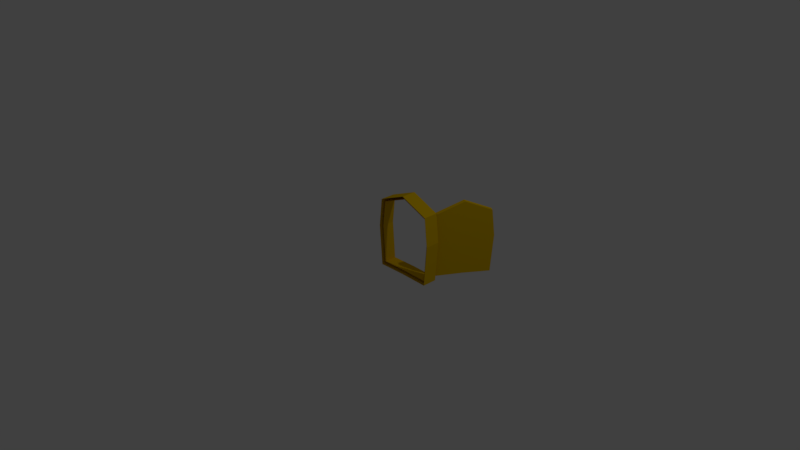 # Source: doorbote02.blend  (saved by Blender 2.78.0; exported with 4.5.12 LTS)
import bpy
from mathutils import Matrix  # noqa: F401  (used for matrix-valued properties, if any)

bpy.ops.wm.read_factory_settings(use_empty=True)
scene = bpy.context.scene
scene.name = 'Scene'

# ---- collections
col_collection_1 = bpy.data.collections.new('Collection 1'); scene.collection.children.link(col_collection_1)

# ---- images (referenced by path relative to the original .blend; pixels are not part of the script)
import os
ASSET_DIR = os.environ.get("B2B_ASSET_DIR", "")  # directory of the original .blend (textures are referenced by path, not embedded)
HERE = os.path.dirname(os.path.abspath(__file__))  # packed textures are extracted next to this script under _unpacked/

def load_image(name, relpath, width, height, colorspace="sRGB"):
    """Load a texture the original file referenced (path relative to the .blend, or extracted next to this script)."""
    p = next((c for c in (os.path.join(HERE, relpath), os.path.join(ASSET_DIR, relpath)) if relpath and os.path.exists(c)), "")
    if p:
        img = bpy.data.images.load(p, check_existing=True)
        img.name = name
    else:  # same state as the original file: an image datablock whose file is absent (Cycles renders it pink)
        img = bpy.data.images.new(name, width, height)
        img.source = "FILE"
        img.filepath = "//" + (relpath or name)
    img.colorspace_settings.name = colorspace
    return img
img_doortexture = load_image('DoorTexture', '_unpacked/DoorTexture.e943ffb9.png', 1024, 1024, 'sRGB')

# ---- materials (node trees are filled in below, after node groups)
mat_material = bpy.data.materials.new('Material')
mat_material.alpha_threshold = 0.0
mat_material.roughness = 0.5

# ---- material node trees
mat_material.use_nodes = True; mat_material.node_tree.nodes.clear()
_N = mat_material.node_tree.nodes; _L = mat_material.node_tree.links
n0 = _N.new('ShaderNodeOutputMaterial'); n0.name = 'Material Output'; n0.location = (479, 377)
n1 = _N.new('ShaderNodeBsdfAnisotropic'); n1.name = 'Glossy BSDF'; n1.location = (12, 472)
n1.width = 167
n1.distribution = 'GGX'
n1.inputs[1].default_value = 0.4472
n2 = _N.new('ShaderNodeBsdfDiffuse'); n2.name = 'Diffuse BSDF'; n2.location = (10, 300)
n2.inputs[0].default_value = (0.8, 0.5031, 0.0, 1.0)
n3 = _N.new('ShaderNodeMixShader'); n3.name = 'Mix Shader'; n3.location = (258, 404)
n3.inputs[0].default_value = 1.0
n4 = _N.new('ShaderNodeTexImage'); n4.name = 'Image Texture'; n4.location = (680, 439)
n4.width = 140
n4.image = img_doortexture
_L.new(n1.outputs[0], n3.inputs[1])
_L.new(n2.outputs[0], n3.inputs[2])
_L.new(n3.outputs[0], n0.inputs[0])
n0.is_active_output = True

# ---- world
world_world = bpy.data.worlds.new('World'); scene.world = world_world
world_world.color = (0.05088, 0.05088, 0.05088)
world_world.use_sun_shadow = False
world_world.sun_shadow_jitter_overblur = 0.0
world_world.cycles.sampling_method = 'MANUAL'

# ---- cameras
cam_camera = bpy.data.cameras.new('Camera')
cam_camera.clip_end = 100.0
cam_camera.lens = 35.0
cam_camera.sensor_width = 32.0
cam_camera.sensor_height = 18.0
cam_camera.ortho_scale = 7.314
cam_camera.dof.focus_distance = 0.0

# ---- lights
light_lamp = bpy.data.lights.new('Lamp', 'POINT')
light_lamp.transmission_factor = 0.0
light_lamp.cutoff_distance = 30.0
light_lamp.energy = 100.0
light_lamp.shadow_buffer_clip_start = 1.001
light_lamp.shadow_soft_size = 0.1
light_lamp.shadow_maximum_resolution = 0.006
light_lamp.use_absolute_resolution = True

# ---- meshes
me_cylinder_010 = bpy.data.meshes.new('Cylinder.010')
me_cylinder_010.from_pydata([(-0.3454, 0.09575, 1.079), (-0.3454, -0.09575, 1.079), (0.02321, 0.09575, 0.9266), (0.02321, -0.09575, 0.9266), (0.06223, 0.09575, 0.558), (0.06223, -0.09575, 0.558), (0.02321, 0.09575, 0.02975), (0.02321, -0.09575, 0.02975), (-0.3454, 0.09575, 0.03663), (-0.3454, -0.09575, 0.03663), (-0.7141, 0.09575, 0.02975), (-0.7141, -0.09575, 0.02975), (-0.7531, 0.09575, 0.558), (-0.7531, -0.09575, 0.558), (-0.7141, 0.09575, 0.9266), (-0.7141, -0.09575, 0.9266), (-0.3454, -0.09575, 1.033), (-0.006917, -0.09575, 0.8932), (0.02892, -0.09575, 0.5547), (-0.006917, -0.09575, 0.06965), (-0.3454, -0.09575, 0.07598), (-0.684, -0.09575, 0.06965), (-0.7198, -0.09575, 0.5547), (-0.684, -0.09575, 0.8932), (-0.3454, 0.06611, 1.033), (-0.006917, 0.06611, 0.8932), (0.02892, 0.06611, 0.5547), (-0.006917, 0.06611, 0.06965), (-0.3454, 0.06611, 0.07598), (-0.684, 0.06611, 0.06965), (-0.7198, 0.06611, 0.5547), (-0.684, 0.06611, 0.8932), (-0.8727, -0.4138, 1.033), (-1.052, -0.701, 0.8932), (-1.071, -0.7314, 0.5547), (-1.052, -0.701, 0.06965), (-0.8727, -0.4138, 0.07598), (-0.6935, -0.1266, 0.06965), (-0.6745, -0.09621, 0.5547), (-0.6935, -0.1266, 0.8932), (-0.8727, -0.4138, 0.6486), (-0.8234, -0.4446, 1.033), (-1.003, -0.7318, 0.8932), (-1.022, -0.7622, 0.5547), (-1.003, -0.7318, 0.06965), (-0.8234, -0.4446, 0.07598), (-0.6442, -0.1574, 0.06965), (-0.6252, -0.1269, 0.5547), (-0.6442, -0.1574, 0.8932), (-0.8234, -0.4446, 0.6358)], [], [(0, 1, 3, 2), (2, 3, 5, 4), (4, 5, 7, 6), (6, 7, 9, 8), (8, 9, 11, 10), (10, 11, 13, 12), (12, 13, 15, 14), (14, 15, 1, 0), (3, 1, 16, 17), (9, 7, 19, 20), (15, 13, 22, 23), (5, 3, 17, 18), (11, 9, 20, 21), (1, 15, 23, 16), (7, 5, 18, 19), (13, 11, 21, 22), (17, 16, 24, 25), (16, 23, 31, 24), (22, 21, 29, 30), (20, 19, 27, 28), (18, 17, 25, 26), (23, 22, 30, 31), (21, 20, 28, 29), (19, 18, 26, 27), (35, 34, 40, 36), (36, 40, 38, 37), (34, 33, 32, 40), (40, 32, 39, 38), (49, 45, 46, 47), (41, 49, 47, 48), (43, 44, 45, 49), (42, 43, 49, 41), (34, 43, 42, 33), (39, 48, 47, 38), (37, 46, 45, 36), (35, 44, 43, 34), (33, 42, 41, 32), (32, 41, 48, 39), (38, 47, 46, 37), (36, 45, 44, 35)])
_uv = me_cylinder_010.uv_layers.new(name='UVMap')
_uv.uv.foreach_set('vector', [0.1981, 0.6741, 0.2455, 0.5627, 0.4129, 0.5433, 0.4636, 0.6448, 0.4636, 0.6448, 0.4129, 0.5433, 0.4923, 0.409, 0.5924, 0.4479, 0.5924, 0.4479, 0.4923, 0.409, 0.5028, 0.2025, 0.5924, 0.1613, 0.5924, 0.1613, 0.5028, 0.2025, 0.3761, 0.1382, 0.4181, 0.03784, 0.4181, 0.03784, 0.3761, 0.1382, 0.2344, 0.1032, 0.2056, 0.0001397, 0.2056, 0.0001397, 0.2344, 0.1032, 0.1175, 0.2843, 0.007375, 0.2428, 0.007375, 0.2428, 0.1175, 0.2843, 0.1096, 0.4468, 0.0001397, 0.4863, 0.0001397, 0.4863, 0.1096, 0.4468, 0.2455, 0.5627, 0.1981, 0.6741, 0.4129, 0.5433, 0.2455, 0.5627, 0.2528, 0.5403, 0.4063, 0.5272, 0.3761, 0.1382, 0.5028, 0.2025, 0.4889, 0.2127, 0.3714, 0.1506, 0.1096, 0.4468, 0.1175, 0.2843, 0.1297, 0.287, 0.1247, 0.4364, 0.4923, 0.409, 0.4129, 0.5433, 0.4063, 0.5272, 0.4812, 0.4044, 0.2344, 0.1032, 0.3761, 0.1382, 0.3714, 0.1506, 0.2395, 0.1204, 0.2455, 0.5627, 0.1096, 0.4468, 0.1247, 0.4364, 0.2528, 0.5403, 0.5028, 0.2025, 0.4923, 0.409, 0.4812, 0.4044, 0.4889, 0.2127, 0.1175, 0.2843, 0.2344, 0.1032, 0.2395, 0.1204, 0.1297, 0.287, 0.4063, 0.5272, 0.2528, 0.5403, 0.2708, 0.4797, 0.37, 0.4779, 0.2528, 0.5403, 0.1247, 0.4364, 0.1846, 0.4039, 0.2708, 0.4797, 0.1297, 0.287, 0.2395, 0.1204, 0.2675, 0.1747, 0.1898, 0.3014, 0.3714, 0.1506, 0.4889, 0.2127, 0.4348, 0.2484, 0.3491, 0.2082, 0.4812, 0.4044, 0.4063, 0.5272, 0.37, 0.4779, 0.4209, 0.3848, 0.1247, 0.4364, 0.1297, 0.287, 0.1898, 0.3014, 0.1846, 0.4039, 0.2395, 0.1204, 0.3714, 0.1506, 0.3491, 0.2082, 0.2675, 0.1747, 0.4889, 0.2127, 0.4812, 0.4044, 0.4209, 0.3848, 0.4348, 0.2484, 0.9691, 0.115, 0.9262, 0.3056, 0.7647, 0.2703, 0.8413, 0.04226, 0.8413, 0.04226, 0.7647, 0.2703, 0.6284, 0.1824, 0.7114, 0.0235, 0.9262, 0.3056, 0.8409, 0.408, 0.7082, 0.4091, 0.7647, 0.2703, 0.7647, 0.2703, 0.7082, 0.4091, 0.6172, 0.3184, 0.6284, 0.1824, 0.7449, 0.6635, 0.7449, 0.4359, 0.8825, 0.4334, 0.8971, 0.6306, 0.7449, 0.8252, 0.7449, 0.6635, 0.8971, 0.6306, 0.8825, 0.7682, 0.5927, 0.6306, 0.6073, 0.4334, 0.7449, 0.4359, 0.7449, 0.6635, 0.6073, 0.7682, 0.5927, 0.6306, 0.7449, 0.6635, 0.7449, 0.8252, 0.9262, 0.3056, 0.9511, 0.319, 0.8514, 0.4331, 0.8409, 0.408, 0.6172, 0.3184, 0.5927, 0.326, 0.6019, 0.1737, 0.6284, 0.1824, 0.7114, 0.0235, 0.6996, 0.0001397, 0.8503, 0.01285, 0.8413, 0.04226, 0.9691, 0.115, 0.9999, 0.1006, 0.9511, 0.319, 0.9262, 0.3056, 0.8409, 0.408, 0.8514, 0.4331, 0.6969, 0.4331, 0.7082, 0.4091, 0.7082, 0.4091, 0.6969, 0.4331, 0.5927, 0.326, 0.6172, 0.3184, 0.6284, 0.1824, 0.6019, 0.1737, 0.6996, 0.0001397, 0.7114, 0.0235, 0.8413, 0.04226, 0.8503, 0.01285, 0.9999, 0.1006, 0.9691, 0.115])
me_cylinder_010.materials.append(mat_material)
me_cylinder_010.use_remesh_preserve_volume = False
me_cylinder_010.use_remesh_preserve_attributes = False
me_cylinder_010.use_mirror_vertex_groups = False
me_cylinder_010.update()

# ---- objects
ob_lamp = bpy.data.objects.new('Lamp', light_lamp)
ob_camera = bpy.data.objects.new('Camera', cam_camera)
ob_door = bpy.data.objects.new('Door', me_cylinder_010)

# ---- transforms, parenting, visibility, modifiers, constraints
ob_lamp.location = (4.076, 1.005, 5.904)
ob_lamp.rotation_euler = (0.6503, 0.05522, 1.866)
ob_lamp.lock_rotations_4d = False
ob_lamp.empty_display_type = 'ARROWS'
ob_lamp.color = (0.0, 0.0, 0.0, 0.0)
ob_lamp.lineart.crease_threshold = 0.0
ob_camera.location = (7.481, -6.508, 5.344)
ob_camera.rotation_euler = (1.109, 0.0, 0.8149)
ob_camera.lock_rotations_4d = False
ob_camera.empty_display_type = 'ARROWS'
ob_camera.color = (0.0, 0.0, 0.0, 0.0)
ob_camera.display_type = 'WIRE'
ob_camera.lineart.crease_threshold = 0.0
ob_door.location = (0.3797, 0.0, 0.0)
ob_door.rotation_euler = (0.0, -0.0, 3.142)
ob_door.show_wire = True
ob_door.lineart.crease_threshold = 0.0

# ---- collection membership
col_collection_1.objects.link(ob_lamp)
col_collection_1.objects.link(ob_camera)
col_collection_1.objects.link(ob_door)

# ---- scene / render settings (as saved in the file)
scene.camera = ob_camera
scene.frame_start = 1; scene.frame_end = 250; scene.frame_set(1)
scene.render.engine = 'CYCLES'
scene.render.resolution_percentage = 50
scene.render.dither_intensity = 0.0
scene.cycles.use_denoising = False
scene.cycles.samples = 128
scene.cycles.sampling_pattern = 'TABULATED_SOBOL'
scene.cycles.light_sampling_threshold = 0.0
scene.cycles.use_adaptive_sampling = False
scene.cycles.use_light_tree = False
scene.cycles.blur_glossy = 0.0
scene.cycles.sample_clamp_indirect = 0.0
scene.view_settings.view_transform = 'Standard'
bpy.context.view_layer.update()

